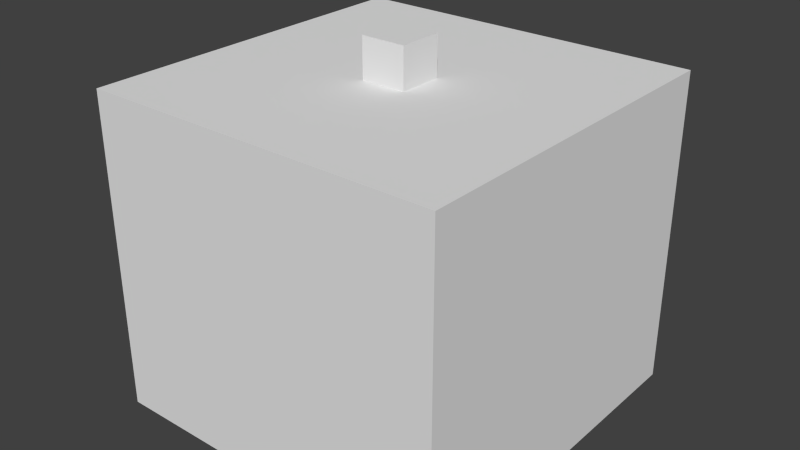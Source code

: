 # Source: untitled.blend  (saved by Blender 2.65.0; exported with 4.5.12 LTS)
import bpy
from mathutils import Matrix  # noqa: F401  (used for matrix-valued properties, if any)

bpy.ops.wm.read_factory_settings(use_empty=True)
scene = bpy.context.scene
scene.name = 'Scene'

# ---- collections
col_collection_1 = bpy.data.collections.new('Collection 1'); scene.collection.children.link(col_collection_1)

# ---- materials (node trees are filled in below, after node groups)
mat_material = bpy.data.materials.new('Material')
mat_material.alpha_threshold = 0.0
mat_material.use_transparent_shadow = False
mat_material.preview_render_type = 'CUBE'
mat_material.roughness = 0.5
mat_material.line_color = (0.0, 0.0, 0.0, 1.0)

# ---- material node trees

# ---- world
world_world = bpy.data.worlds.new('World'); scene.world = world_world
world_world.color = (0.05088, 0.05088, 0.05088)
world_world.use_sun_shadow = False
world_world.sun_shadow_jitter_overblur = 0.0
world_world.cycles.sampling_method = 'MANUAL'
world_world.cycles.sample_map_resolution = 256

# ---- meshes
me_cube_001 = bpy.data.meshes.new('Cube.001')
me_cube_001.from_pydata([(14.2, -2.0, 16.09), (14.2, 2.0, 16.09), (18.2, 2.0, 16.09), (18.2, -2.0, 16.09), (14.2, -2.0, 19.64), (14.2, 2.0, 19.64), (18.2, 2.0, 19.64), (18.2, -2.0, 19.64), (0.2008, -16.0, -12.36), (0.2008, 16.0, -12.36), (32.2, 16.0, -12.36), (32.2, -16.0, -12.36), (0.2008, -16.0, 16.09), (0.2008, 16.0, 16.09), (32.2, 16.0, 16.09), (32.2, -16.0, 16.09)], [], [(4, 5, 1), (5, 6, 2), (6, 7, 3), (7, 4, 0), (0, 1, 2), (7, 6, 5), (12, 13, 9), (13, 14, 10), (14, 15, 11), (15, 12, 8), (8, 9, 10), (15, 14, 13), (0, 4, 1), (1, 5, 2), (2, 6, 3), (3, 7, 0), (3, 0, 2), (4, 7, 5), (8, 12, 9), (9, 13, 10), (10, 14, 11), (11, 15, 8), (11, 8, 10), (12, 15, 13)])
me_cube_001.materials.append(mat_material)
me_cube_001.use_remesh_preserve_volume = False
me_cube_001.use_remesh_preserve_attributes = False
me_cube_001.use_mirror_vertex_groups = False
me_cube_001.update()
arm_armature = bpy.data.armatures.new('Armature')  # bones are not reproduced

# ---- objects
ob_armature = bpy.data.objects.new('Armature', arm_armature)
ob_lgun = bpy.data.objects.new('LGun', me_cube_001)

# ---- transforms, parenting, visibility, modifiers, constraints
ob_armature.location = (0.0, 0.0, 0.0)
ob_armature.show_in_front = True
ob_armature.lineart.crease_threshold = 0.0
ob_lgun.parent = ob_armature
ob_lgun.location = (0.0, 0.0, 0.0)
ob_lgun.lock_scale = (True, True, True)
ob_lgun.lineart.crease_threshold = 0.0
_vg = ob_lgun.vertex_groups.new(name='LGun_base')
_vg.add([8, 9, 10, 11, 12, 13, 14, 15], 1.0, 'REPLACE')
_vg = ob_lgun.vertex_groups.new(name='LGun_Flash')
_vg = ob_lgun.vertex_groups.new(name='LGun_top')
_vg.add([0, 1, 2, 3, 4, 5, 6, 7], 1.0, 'REPLACE')
_m = ob_lgun.modifiers.new('Armature', 'ARMATURE')
_m.object = ob_armature

# ---- collection membership
col_collection_1.objects.link(ob_armature)
col_collection_1.objects.link(ob_lgun)

# ---- scene / render settings (as saved in the file)
scene.frame_start = 1; scene.frame_end = 100; scene.frame_set(1)
scene.render.engine = 'BLENDER_EEVEE_NEXT'
scene.render.image_settings.color_mode = 'RGB'
scene.render.image_settings.compression = 90
scene.render.resolution_percentage = 50
scene.render.dither_intensity = 0.0
scene.render.bake_margin = 2
scene.render.bake_bias = 0.0
scene.cycles.use_denoising = False
scene.cycles.samples = 10
scene.cycles.sampling_pattern = 'TABULATED_SOBOL'
scene.cycles.light_sampling_threshold = 0.0
scene.cycles.use_adaptive_sampling = False
scene.cycles.use_light_tree = False
scene.cycles.blur_glossy = 0.0
scene.cycles.volume_bounces = 1
scene.cycles.pixel_filter_type = 'GAUSSIAN'
scene.cycles.sample_clamp_indirect = 0.0
scene.view_settings.view_transform = 'Standard'
bpy.context.view_layer.update()

# ---- added for rendering (the .blend has no active camera and no usable light): camera, sun
cam_auto = bpy.data.cameras.new('AutoCamera')
cam_auto.lens = 50.0
cam_auto.sensor_width = 36.0
cam_auto.clip_end = 1000.0
ob_auto_camera = bpy.data.objects.new('AutoCamera', cam_auto)
scene.collection.objects.link(ob_auto_camera)
ob_auto_camera.location = (67.482, -61.5374, 44.6686)
ob_auto_camera.rotation_euler = (1.09748, -7.21219e-08, 0.694738)
scene.camera = ob_auto_camera
light_auto_sun = bpy.data.lights.new('AutoSun', 'SUN')
light_auto_sun.energy = 3.0
light_auto_sun.angle = 0.0523599
ob_auto_sun = bpy.data.objects.new('AutoSun', light_auto_sun)
scene.collection.objects.link(ob_auto_sun)
ob_auto_sun.rotation_euler = (0.872665, 0.174533, 0.523599)
bpy.context.view_layer.update()
